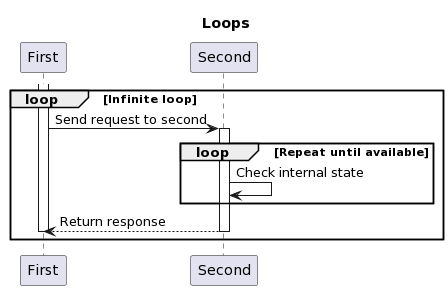

The diagram above was rendered by PlantUML. Its source (embedded in the PNG):
@startuml
title: Loops
participant "First" as p1
participant "Second" as p2
loop Infinite loop
activate p1
p1->p2: Send request to second
activate p2
loop Repeat until available
p2->p2: Check internal state
end
p2-->p1: Return response
deactivate p2
deactivate p1
end
@enduml